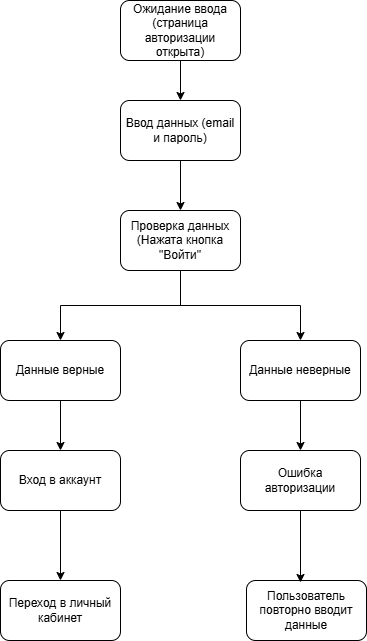

The diagram above was exported from draw.io. Its source (the exported page's mxGraphModel, read from the mxfile embedded in the PNG):
<mxGraphModel dx="1426" dy="743" grid="1" gridSize="10" guides="1" tooltips="1" connect="1" arrows="1" fold="1" page="1" pageScale="1" pageWidth="827" pageHeight="1169" math="0" shadow="0">
  <root>
    <mxCell id="0" />
    <mxCell id="1" parent="0" />
    <mxCell id="1ai3ELG0LN-ukBfI-_Ud-12" edge="1" parent="1" source="1ai3ELG0LN-ukBfI-_Ud-1" style="edgeStyle=orthogonalEdgeStyle;rounded=0;orthogonalLoop=1;jettySize=auto;html=1;" target="1ai3ELG0LN-ukBfI-_Ud-3">
      <mxGeometry relative="1" as="geometry" />
    </mxCell>
    <mxCell id="1ai3ELG0LN-ukBfI-_Ud-1" parent="1" style="rounded=1;whiteSpace=wrap;html=1;" value="Ожидание ввода (страница авторизации открыта)" vertex="1">
      <mxGeometry height="60" width="120" x="354" y="20" as="geometry" />
    </mxCell>
    <mxCell id="1ai3ELG0LN-ukBfI-_Ud-13" edge="1" parent="1" source="1ai3ELG0LN-ukBfI-_Ud-3" style="edgeStyle=orthogonalEdgeStyle;rounded=0;orthogonalLoop=1;jettySize=auto;html=1;entryX=0.5;entryY=0;entryDx=0;entryDy=0;" target="1ai3ELG0LN-ukBfI-_Ud-4">
      <mxGeometry relative="1" as="geometry" />
    </mxCell>
    <mxCell id="1ai3ELG0LN-ukBfI-_Ud-3" parent="1" style="rounded=1;whiteSpace=wrap;html=1;" value="Ввод данных (email и пароль)" vertex="1">
      <mxGeometry height="60" width="120" x="354" y="120" as="geometry" />
    </mxCell>
    <mxCell id="1ai3ELG0LN-ukBfI-_Ud-14" edge="1" parent="1" source="1ai3ELG0LN-ukBfI-_Ud-4" style="edgeStyle=orthogonalEdgeStyle;rounded=0;orthogonalLoop=1;jettySize=auto;html=1;" target="1ai3ELG0LN-ukBfI-_Ud-5">
      <mxGeometry relative="1" as="geometry" />
    </mxCell>
    <mxCell id="1ai3ELG0LN-ukBfI-_Ud-15" edge="1" parent="1" source="1ai3ELG0LN-ukBfI-_Ud-4" style="edgeStyle=orthogonalEdgeStyle;rounded=0;orthogonalLoop=1;jettySize=auto;html=1;" target="1ai3ELG0LN-ukBfI-_Ud-6">
      <mxGeometry relative="1" as="geometry" />
    </mxCell>
    <mxCell id="1ai3ELG0LN-ukBfI-_Ud-4" parent="1" style="rounded=1;whiteSpace=wrap;html=1;" value="Проверка данных (Нажата кнопка &quot;Войти&quot;" vertex="1">
      <mxGeometry height="60" width="120" x="354" y="230" as="geometry" />
    </mxCell>
    <mxCell id="1ai3ELG0LN-ukBfI-_Ud-16" edge="1" parent="1" source="1ai3ELG0LN-ukBfI-_Ud-5" style="edgeStyle=orthogonalEdgeStyle;rounded=0;orthogonalLoop=1;jettySize=auto;html=1;entryX=0.5;entryY=0;entryDx=0;entryDy=0;" target="1ai3ELG0LN-ukBfI-_Ud-7">
      <mxGeometry relative="1" as="geometry" />
    </mxCell>
    <mxCell id="1ai3ELG0LN-ukBfI-_Ud-5" parent="1" style="rounded=1;whiteSpace=wrap;html=1;" value="Данные верные" vertex="1">
      <mxGeometry height="60" width="120" x="234" y="360" as="geometry" />
    </mxCell>
    <mxCell id="1ai3ELG0LN-ukBfI-_Ud-17" edge="1" parent="1" source="1ai3ELG0LN-ukBfI-_Ud-6" style="edgeStyle=orthogonalEdgeStyle;rounded=0;orthogonalLoop=1;jettySize=auto;html=1;entryX=0.5;entryY=0;entryDx=0;entryDy=0;" target="1ai3ELG0LN-ukBfI-_Ud-9">
      <mxGeometry relative="1" as="geometry" />
    </mxCell>
    <mxCell id="1ai3ELG0LN-ukBfI-_Ud-6" parent="1" style="rounded=1;whiteSpace=wrap;html=1;" value="Данные неверные" vertex="1">
      <mxGeometry height="60" width="120" x="474" y="360" as="geometry" />
    </mxCell>
    <mxCell id="1ai3ELG0LN-ukBfI-_Ud-18" edge="1" parent="1" source="1ai3ELG0LN-ukBfI-_Ud-7" style="edgeStyle=orthogonalEdgeStyle;rounded=0;orthogonalLoop=1;jettySize=auto;html=1;entryX=0.5;entryY=0;entryDx=0;entryDy=0;" target="1ai3ELG0LN-ukBfI-_Ud-8">
      <mxGeometry relative="1" as="geometry" />
    </mxCell>
    <mxCell id="1ai3ELG0LN-ukBfI-_Ud-7" parent="1" style="rounded=1;whiteSpace=wrap;html=1;" value="Вход в аккаунт" vertex="1">
      <mxGeometry height="60" width="120" x="234" y="470" as="geometry" />
    </mxCell>
    <mxCell id="1ai3ELG0LN-ukBfI-_Ud-8" parent="1" style="rounded=1;whiteSpace=wrap;html=1;" value="Переход в личный кабинет" vertex="1">
      <mxGeometry height="60" width="120" x="234" y="600" as="geometry" />
    </mxCell>
    <mxCell id="1ai3ELG0LN-ukBfI-_Ud-9" parent="1" style="rounded=1;whiteSpace=wrap;html=1;" value="Ошибка авторизации" vertex="1">
      <mxGeometry height="60" width="120" x="474" y="470" as="geometry" />
    </mxCell>
    <mxCell id="1ai3ELG0LN-ukBfI-_Ud-10" parent="1" style="rounded=1;whiteSpace=wrap;html=1;" value="Пользователь повторно вводит данные" vertex="1">
      <mxGeometry height="60" width="120" x="480" y="600" as="geometry" />
    </mxCell>
    <mxCell id="1ai3ELG0LN-ukBfI-_Ud-22" edge="1" parent="1" source="1ai3ELG0LN-ukBfI-_Ud-9" style="edgeStyle=orthogonalEdgeStyle;rounded=0;orthogonalLoop=1;jettySize=auto;html=1;entryX=0.45;entryY=0.033;entryDx=0;entryDy=0;entryPerimeter=0;" target="1ai3ELG0LN-ukBfI-_Ud-10">
      <mxGeometry relative="1" as="geometry" />
    </mxCell>
  </root>
</mxGraphModel>